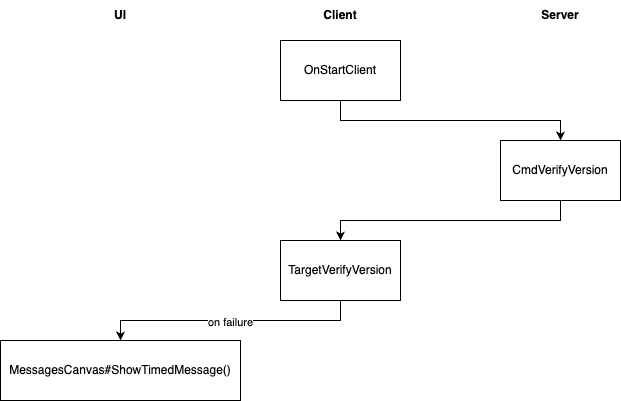

The diagram above was exported from draw.io. Its source (the exported page's mxGraphModel, read from the mxfile embedded in the PNG):
<mxGraphModel dx="984" dy="664" grid="1" gridSize="10" guides="1" tooltips="1" connect="1" arrows="1" fold="1" page="1" pageScale="1" pageWidth="850" pageHeight="1100" math="0" shadow="0">
  <root>
    <mxCell id="0" />
    <mxCell id="1" parent="0" />
    <mxCell id="pkvUbiHKcDwbvG0Gtkr5-1" value="UI" style="text;html=1;align=center;verticalAlign=middle;whiteSpace=wrap;rounded=0;fontStyle=1" vertex="1" parent="1">
      <mxGeometry x="120" y="40" width="60" height="30" as="geometry" />
    </mxCell>
    <mxCell id="pkvUbiHKcDwbvG0Gtkr5-2" value="Client" style="text;html=1;align=center;verticalAlign=middle;whiteSpace=wrap;rounded=0;fontStyle=1" vertex="1" parent="1">
      <mxGeometry x="340" y="40" width="60" height="30" as="geometry" />
    </mxCell>
    <mxCell id="pkvUbiHKcDwbvG0Gtkr5-3" value="Server" style="text;html=1;align=center;verticalAlign=middle;whiteSpace=wrap;rounded=0;fontStyle=1" vertex="1" parent="1">
      <mxGeometry x="560" y="40" width="60" height="30" as="geometry" />
    </mxCell>
    <mxCell id="pkvUbiHKcDwbvG0Gtkr5-7" style="edgeStyle=orthogonalEdgeStyle;rounded=0;orthogonalLoop=1;jettySize=auto;html=1;exitX=0.5;exitY=1;exitDx=0;exitDy=0;entryX=0.5;entryY=0;entryDx=0;entryDy=0;" edge="1" parent="1" source="pkvUbiHKcDwbvG0Gtkr5-5" target="pkvUbiHKcDwbvG0Gtkr5-6">
      <mxGeometry relative="1" as="geometry">
        <Array as="points">
          <mxPoint x="370" y="160" />
          <mxPoint x="590" y="160" />
        </Array>
      </mxGeometry>
    </mxCell>
    <mxCell id="pkvUbiHKcDwbvG0Gtkr5-5" value="OnStartClient" style="rounded=0;whiteSpace=wrap;html=1;" vertex="1" parent="1">
      <mxGeometry x="310" y="80" width="120" height="60" as="geometry" />
    </mxCell>
    <mxCell id="pkvUbiHKcDwbvG0Gtkr5-9" style="edgeStyle=orthogonalEdgeStyle;rounded=0;orthogonalLoop=1;jettySize=auto;html=1;exitX=0.5;exitY=1;exitDx=0;exitDy=0;" edge="1" parent="1" source="pkvUbiHKcDwbvG0Gtkr5-6" target="pkvUbiHKcDwbvG0Gtkr5-8">
      <mxGeometry relative="1" as="geometry" />
    </mxCell>
    <mxCell id="pkvUbiHKcDwbvG0Gtkr5-6" value="CmdVerifyVersion" style="rounded=0;whiteSpace=wrap;html=1;" vertex="1" parent="1">
      <mxGeometry x="530" y="180" width="120" height="60" as="geometry" />
    </mxCell>
    <mxCell id="pkvUbiHKcDwbvG0Gtkr5-11" style="edgeStyle=orthogonalEdgeStyle;rounded=0;orthogonalLoop=1;jettySize=auto;html=1;exitX=0.5;exitY=1;exitDx=0;exitDy=0;entryX=0.5;entryY=0;entryDx=0;entryDy=0;" edge="1" parent="1" source="pkvUbiHKcDwbvG0Gtkr5-8" target="pkvUbiHKcDwbvG0Gtkr5-10">
      <mxGeometry relative="1" as="geometry" />
    </mxCell>
    <mxCell id="pkvUbiHKcDwbvG0Gtkr5-12" value="on failure" style="edgeLabel;html=1;align=center;verticalAlign=middle;resizable=0;points=[];" vertex="1" connectable="0" parent="pkvUbiHKcDwbvG0Gtkr5-11">
      <mxGeometry x="0.0077" y="1" relative="1" as="geometry">
        <mxPoint as="offset" />
      </mxGeometry>
    </mxCell>
    <mxCell id="pkvUbiHKcDwbvG0Gtkr5-8" value="TargetVerifyVersion" style="rounded=0;whiteSpace=wrap;html=1;" vertex="1" parent="1">
      <mxGeometry x="310" y="280" width="120" height="60" as="geometry" />
    </mxCell>
    <mxCell id="pkvUbiHKcDwbvG0Gtkr5-10" value="MessagesCanvas#ShowTimedMessage()" style="rounded=0;whiteSpace=wrap;html=1;" vertex="1" parent="1">
      <mxGeometry x="30" y="380" width="240" height="60" as="geometry" />
    </mxCell>
  </root>
</mxGraphModel>